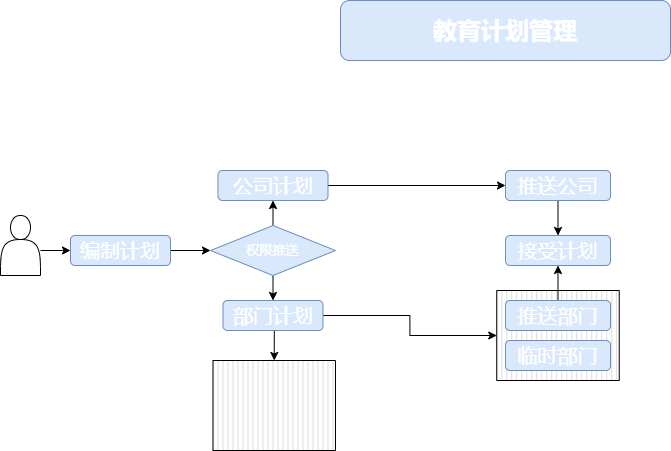

The diagram above was exported from draw.io. Its source (the exported page's mxGraphModel, read from the mxfile embedded in the PNG):
<mxGraphModel dx="1422" dy="754" grid="1" gridSize="10" guides="1" tooltips="1" connect="1" arrows="1" fold="1" page="1" pageScale="1" pageWidth="1169" pageHeight="1654" background="#ffffff" math="0" shadow="0">
  <root>
    <mxCell id="WIyWlLk6GJQsqaUBKTNV-0" />
    <mxCell id="WIyWlLk6GJQsqaUBKTNV-1" parent="WIyWlLk6GJQsqaUBKTNV-0" />
    <mxCell id="8W5oahlz7f5OPcxXkKy3-29" value="" style="verticalLabelPosition=bottom;verticalAlign=top;html=1;shape=mxgraph.basic.patternFillRect;fillStyle=vert;step=5;fillStrokeWidth=0.2;fillStrokeColor=#dddddd;fontSize=13;fontColor=#FFFFFF;" vertex="1" parent="WIyWlLk6GJQsqaUBKTNV-1">
      <mxGeometry x="292.5" y="420" width="122.5" height="90" as="geometry" />
    </mxCell>
    <mxCell id="8W5oahlz7f5OPcxXkKy3-25" value="" style="verticalLabelPosition=bottom;verticalAlign=top;html=1;shape=mxgraph.basic.patternFillRect;fillStyle=vert;step=5;fillStrokeWidth=0.2;fillStrokeColor=#dddddd;fontSize=13;fontColor=#FFFFFF;" vertex="1" parent="WIyWlLk6GJQsqaUBKTNV-1">
      <mxGeometry x="576.25" y="350" width="122.5" height="90" as="geometry" />
    </mxCell>
    <mxCell id="8W5oahlz7f5OPcxXkKy3-0" value="教育计划管理" style="rounded=1;whiteSpace=wrap;html=1;fillColor=#dae8fc;strokeColor=#6c8ebf;fontColor=#FFFFFF;fontStyle=1;fontSize=24;" vertex="1" parent="WIyWlLk6GJQsqaUBKTNV-1">
      <mxGeometry x="420" y="60" width="330" height="60" as="geometry" />
    </mxCell>
    <mxCell id="8W5oahlz7f5OPcxXkKy3-12" style="edgeStyle=orthogonalEdgeStyle;rounded=0;orthogonalLoop=1;jettySize=auto;html=1;fontSize=20;fontColor=#FFFFFF;" edge="1" parent="WIyWlLk6GJQsqaUBKTNV-1" source="8W5oahlz7f5OPcxXkKy3-1" target="8W5oahlz7f5OPcxXkKy3-6">
      <mxGeometry relative="1" as="geometry" />
    </mxCell>
    <mxCell id="8W5oahlz7f5OPcxXkKy3-1" value="编制计划" style="rounded=1;whiteSpace=wrap;html=1;fillColor=#dae8fc;strokeColor=#6c8ebf;fontColor=#FFFFFF;fontStyle=0;fontSize=20;" vertex="1" parent="WIyWlLk6GJQsqaUBKTNV-1">
      <mxGeometry x="150" y="295" width="100" height="30" as="geometry" />
    </mxCell>
    <mxCell id="8W5oahlz7f5OPcxXkKy3-13" style="edgeStyle=orthogonalEdgeStyle;rounded=0;orthogonalLoop=1;jettySize=auto;html=1;exitX=1;exitY=0.5;exitDx=0;exitDy=0;fontSize=20;fontColor=#FFFFFF;" edge="1" parent="WIyWlLk6GJQsqaUBKTNV-1" target="8W5oahlz7f5OPcxXkKy3-1">
      <mxGeometry relative="1" as="geometry">
        <mxPoint x="120" y="310" as="sourcePoint" />
      </mxGeometry>
    </mxCell>
    <mxCell id="8W5oahlz7f5OPcxXkKy3-19" style="edgeStyle=orthogonalEdgeStyle;rounded=0;orthogonalLoop=1;jettySize=auto;html=1;exitX=0.5;exitY=1;exitDx=0;exitDy=0;entryX=0.5;entryY=0;entryDx=0;entryDy=0;fontSize=20;fontColor=#FFFFFF;" edge="1" parent="WIyWlLk6GJQsqaUBKTNV-1" source="8W5oahlz7f5OPcxXkKy3-3" target="8W5oahlz7f5OPcxXkKy3-18">
      <mxGeometry relative="1" as="geometry" />
    </mxCell>
    <mxCell id="8W5oahlz7f5OPcxXkKy3-3" value="推送公司" style="rounded=1;whiteSpace=wrap;html=1;fillColor=#dae8fc;strokeColor=#6c8ebf;fontColor=#FFFFFF;fontStyle=0;fontSize=20;" vertex="1" parent="WIyWlLk6GJQsqaUBKTNV-1">
      <mxGeometry x="585" y="230" width="105" height="30" as="geometry" />
    </mxCell>
    <mxCell id="8W5oahlz7f5OPcxXkKy3-16" style="edgeStyle=orthogonalEdgeStyle;rounded=0;orthogonalLoop=1;jettySize=auto;html=1;exitX=1;exitY=0.5;exitDx=0;exitDy=0;entryX=0;entryY=0.5;entryDx=0;entryDy=0;fontSize=20;fontColor=#FFFFFF;" edge="1" parent="WIyWlLk6GJQsqaUBKTNV-1" source="8W5oahlz7f5OPcxXkKy3-4" target="8W5oahlz7f5OPcxXkKy3-3">
      <mxGeometry relative="1" as="geometry" />
    </mxCell>
    <mxCell id="8W5oahlz7f5OPcxXkKy3-4" value="公司计划" style="rounded=1;whiteSpace=wrap;html=1;fillColor=#dae8fc;strokeColor=#6c8ebf;fontColor=#FFFFFF;fontStyle=0;fontSize=20;" vertex="1" parent="WIyWlLk6GJQsqaUBKTNV-1">
      <mxGeometry x="297.5" y="230" width="110" height="30" as="geometry" />
    </mxCell>
    <mxCell id="8W5oahlz7f5OPcxXkKy3-27" style="edgeStyle=orthogonalEdgeStyle;rounded=0;orthogonalLoop=1;jettySize=auto;html=1;exitX=1;exitY=0.5;exitDx=0;exitDy=0;entryX=0;entryY=0.5;entryDx=0;entryDy=0;entryPerimeter=0;fontSize=13;fontColor=#FFFFFF;" edge="1" parent="WIyWlLk6GJQsqaUBKTNV-1" source="8W5oahlz7f5OPcxXkKy3-5" target="8W5oahlz7f5OPcxXkKy3-25">
      <mxGeometry relative="1" as="geometry" />
    </mxCell>
    <mxCell id="8W5oahlz7f5OPcxXkKy3-30" style="edgeStyle=orthogonalEdgeStyle;rounded=0;orthogonalLoop=1;jettySize=auto;html=1;exitX=0.5;exitY=1;exitDx=0;exitDy=0;entryX=0.5;entryY=0;entryDx=0;entryDy=0;entryPerimeter=0;fontSize=13;fontColor=#FFFFFF;" edge="1" parent="WIyWlLk6GJQsqaUBKTNV-1" source="8W5oahlz7f5OPcxXkKy3-5" target="8W5oahlz7f5OPcxXkKy3-29">
      <mxGeometry relative="1" as="geometry" />
    </mxCell>
    <mxCell id="8W5oahlz7f5OPcxXkKy3-5" value="部门计划" style="rounded=1;whiteSpace=wrap;html=1;fillColor=#dae8fc;strokeColor=#6c8ebf;fontColor=#FFFFFF;fontStyle=0;fontSize=20;" vertex="1" parent="WIyWlLk6GJQsqaUBKTNV-1">
      <mxGeometry x="302.5" y="360" width="100" height="30" as="geometry" />
    </mxCell>
    <mxCell id="8W5oahlz7f5OPcxXkKy3-10" style="edgeStyle=orthogonalEdgeStyle;rounded=0;orthogonalLoop=1;jettySize=auto;html=1;exitX=0.5;exitY=1;exitDx=0;exitDy=0;entryX=0.5;entryY=0;entryDx=0;entryDy=0;fontSize=20;fontColor=#FFFFFF;" edge="1" parent="WIyWlLk6GJQsqaUBKTNV-1" source="8W5oahlz7f5OPcxXkKy3-6" target="8W5oahlz7f5OPcxXkKy3-5">
      <mxGeometry relative="1" as="geometry" />
    </mxCell>
    <mxCell id="8W5oahlz7f5OPcxXkKy3-11" style="edgeStyle=orthogonalEdgeStyle;rounded=0;orthogonalLoop=1;jettySize=auto;html=1;exitX=0.5;exitY=0;exitDx=0;exitDy=0;entryX=0.5;entryY=1;entryDx=0;entryDy=0;fontSize=20;fontColor=#FFFFFF;" edge="1" parent="WIyWlLk6GJQsqaUBKTNV-1" source="8W5oahlz7f5OPcxXkKy3-6" target="8W5oahlz7f5OPcxXkKy3-4">
      <mxGeometry relative="1" as="geometry" />
    </mxCell>
    <mxCell id="8W5oahlz7f5OPcxXkKy3-6" value="权限推送" style="rhombus;whiteSpace=wrap;html=1;fontSize=13;fillColor=#dae8fc;strokeColor=#6c8ebf;fontColor=#FFFFFF;" vertex="1" parent="WIyWlLk6GJQsqaUBKTNV-1">
      <mxGeometry x="290" y="285" width="125" height="50" as="geometry" />
    </mxCell>
    <mxCell id="8W5oahlz7f5OPcxXkKy3-23" style="edgeStyle=orthogonalEdgeStyle;rounded=0;orthogonalLoop=1;jettySize=auto;html=1;exitX=0.5;exitY=0;exitDx=0;exitDy=0;entryX=0.5;entryY=1;entryDx=0;entryDy=0;fontSize=13;fontColor=#FFFFFF;" edge="1" parent="WIyWlLk6GJQsqaUBKTNV-1" source="8W5oahlz7f5OPcxXkKy3-15" target="8W5oahlz7f5OPcxXkKy3-18">
      <mxGeometry relative="1" as="geometry" />
    </mxCell>
    <mxCell id="8W5oahlz7f5OPcxXkKy3-15" value="推送部门" style="rounded=1;whiteSpace=wrap;html=1;fillColor=#dae8fc;strokeColor=#6c8ebf;fontColor=#FFFFFF;fontStyle=0;fontSize=20;" vertex="1" parent="WIyWlLk6GJQsqaUBKTNV-1">
      <mxGeometry x="585" y="360" width="105" height="30" as="geometry" />
    </mxCell>
    <mxCell id="8W5oahlz7f5OPcxXkKy3-18" value="接受计划" style="rounded=1;whiteSpace=wrap;html=1;fillColor=#dae8fc;strokeColor=#6c8ebf;fontColor=#FFFFFF;fontStyle=0;fontSize=20;" vertex="1" parent="WIyWlLk6GJQsqaUBKTNV-1">
      <mxGeometry x="585" y="295" width="105" height="30" as="geometry" />
    </mxCell>
    <mxCell id="8W5oahlz7f5OPcxXkKy3-21" value="临时部门" style="rounded=1;whiteSpace=wrap;html=1;fillColor=#dae8fc;strokeColor=#6c8ebf;fontColor=#FFFFFF;fontStyle=0;fontSize=20;" vertex="1" parent="WIyWlLk6GJQsqaUBKTNV-1">
      <mxGeometry x="585" y="400" width="105" height="30" as="geometry" />
    </mxCell>
    <mxCell id="8W5oahlz7f5OPcxXkKy3-31" value="" style="shape=actor;whiteSpace=wrap;html=1;fontSize=13;fontColor=#FFFFFF;" vertex="1" parent="WIyWlLk6GJQsqaUBKTNV-1">
      <mxGeometry x="80" y="275" width="40" height="60" as="geometry" />
    </mxCell>
  </root>
</mxGraphModel>